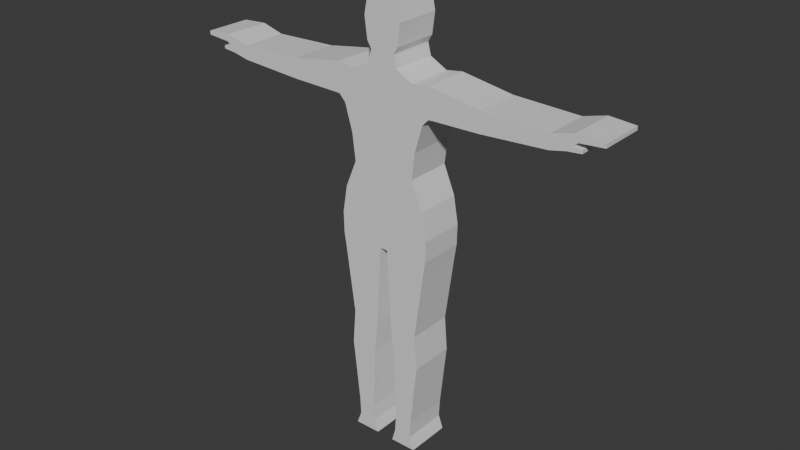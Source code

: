 # Source: grzesia.blend  (saved by Blender 4.1.24; exported with 4.5.12 LTS)
import bpy
from mathutils import Matrix  # noqa: F401  (used for matrix-valued properties, if any)

bpy.ops.wm.read_factory_settings(use_empty=True)
scene = bpy.context.scene
scene.name = 'Scene'

# ---- collections
col_collection = bpy.data.collections.new('Collection'); scene.collection.children.link(col_collection)

# ---- materials (node trees are filled in below, after node groups)
mat_material = bpy.data.materials.new('Material')
mat_material.alpha_threshold = 0.0
mat_material.use_transparent_shadow = False
mat_material.roughness = 0.5
mat_material.line_color = (0.0, 0.0, 0.0, 1.0)

# ---- material node trees
mat_material.use_nodes = True; mat_material.node_tree.nodes.clear()
_N = mat_material.node_tree.nodes; _L = mat_material.node_tree.links
n0 = _N.new('ShaderNodeOutputMaterial'); n0.name = 'Material Output'; n0.location = (300, 300)
n1 = _N.new('ShaderNodeBsdfPrincipled'); n1.name = 'Principled BSDF'; n1.location = (10, 300)
n1.inputs[3].default_value = 1.45
_L.new(n1.outputs[0], n0.inputs[0])
n0.is_active_output = True

# ---- world
world_world = bpy.data.worlds.new('World'); scene.world = world_world
world_world.use_nodes = True; world_world.node_tree.nodes.clear()
_N = world_world.node_tree.nodes; _L = world_world.node_tree.links
n0 = _N.new('ShaderNodeOutputWorld'); n0.name = 'World Output'; n0.location = (300, 300)
n1 = _N.new('ShaderNodeBackground'); n1.name = 'Background'; n1.location = (10, 300)
n1.inputs[0].default_value = (0.05088, 0.05088, 0.05088, 1.0)
_L.new(n1.outputs[0], n0.inputs[0])
n0.is_active_output = True
world_world.color = (0.05088, 0.05088, 0.05088)
world_world.use_sun_shadow = False
world_world.sun_shadow_jitter_overblur = 0.0

# ---- meshes
me_cube = bpy.data.meshes.new('Cube')
me_cube.from_pydata([(-0.294, -0.2108, 0.1453), (0.294, -0.2108, 0.1453), (-0.294, 0.2108, 0.1453), (0.294, 0.2108, 0.1453), (0.08551, 0.2108, -2.491), (-0.08551, 0.2108, -2.491), (0.08551, -0.2108, -2.491), (-0.08551, -0.2108, -2.491), (-0.135, 0.2108, 1.592), (0.135, 0.2108, 1.592), (0.3297, 0.2108, -2.491), (-0.3297, 0.2108, -2.491), (-0.135, -0.2108, 1.592), (0.135, -0.2108, 1.592), (0.3297, -0.2108, -2.491), (-0.3297, -0.2108, -2.491), (-0.4417, 0.2108, -0.3579), (0.4417, 0.2108, -0.3579), (0.4417, -0.2108, -0.3579), (-0.4417, -0.2108, -0.3579), (-0.07599, -0.2108, -1.299), (0.07599, -0.2108, -1.299), (0.3323, 0.2108, -1.299), (-0.3323, 0.2108, -1.299), (0.07599, 0.2108, -1.299), (-0.07599, 0.2108, -1.299), (0.3323, -0.2108, -1.299), (-0.3323, -0.2108, -1.299), (0.1307, -0.2108, -2.212), (-0.1307, -0.2108, -2.212), (-0.294, 0.2108, -2.212), (0.294, 0.2108, -2.212), (-0.1307, 0.2108, -2.212), (0.1307, 0.2108, -2.212), (-0.294, -0.2108, -2.212), (0.294, -0.2108, -2.212), (0.294, 0.2108, 0.943), (-0.294, 0.2108, 0.943), (-0.294, -0.2108, 0.943), (0.294, -0.2108, 0.943), (0.453, 0.2108, 0.6943), (-0.453, 0.2108, 0.6943), (0.453, -0.2108, 0.6943), (-0.453, -0.2108, 0.6943), (-0.1388, -0.2108, 1.026), (0.1388, -0.2108, 1.026), (-0.1388, 0.2108, 1.026), (0.1388, 0.2108, 1.026), (-0.1108, -0.2108, 1.136), (0.1108, -0.2108, 1.136), (-0.1108, 0.2108, 1.136), (0.1108, 0.2108, 1.136), (0.1744, -0.2108, 1.394), (-0.1744, -0.2108, 1.394), (0.1744, 0.2108, 1.394), (-0.1744, 0.2108, 1.394), (-1.973, -0.2108, 0.8765), (1.973, -0.2108, 0.8765), (-1.973, -0.2108, 0.911), (1.973, -0.2108, 0.911), (-1.973, 0.2108, 0.911), (1.973, 0.2108, 0.911), (-1.973, 0.2108, 0.8765), (1.973, 0.2108, 0.8765), (0.1202, -0.2108, -2.371), (-0.1202, -0.2108, -2.371), (-0.2863, 0.2108, -2.371), (0.2863, 0.2108, -2.371), (0.1202, 0.2108, -2.371), (-0.1202, 0.2108, -2.371), (-0.2863, -0.2108, -2.371), (0.2863, -0.2108, -2.371), (-0.3582, -0.2108, -1.617), (0.3582, -0.2108, -1.617), (-0.1066, -0.2108, -1.617), (0.1066, -0.2108, -1.617), (-0.3582, 0.2108, -1.617), (0.3582, 0.2108, -1.617), (0.1066, 0.2108, -1.617), (-0.1066, 0.2108, -1.617), (-0.417, -0.2108, -0.6824), (0.417, -0.2108, -0.6824), (-0.03619, -0.2108, -0.57), (0.03619, -0.2108, -0.57), (-0.417, 0.2108, -0.6824), (0.417, 0.2108, -0.6824), (-0.03619, 0.2108, -0.57), (0.03619, 0.2108, -0.57), (0.4375, -0.2108, -0.5484), (-0.4375, -0.2108, -0.5484), (-0.01319, -0.2108, -0.5649), (0.01319, -0.2108, -0.5649), (0.4375, 0.2108, -0.5484), (-0.4375, 0.2108, -0.5484), (-0.01319, 0.2108, -0.5649), (0.01319, 0.2108, -0.5649), (0.3984, -0.2108, -0.1057), (-0.3984, -0.2108, -0.1057), (-0.3984, 0.2108, -0.1057), (0.3984, 0.2108, -0.1057), (-0.3946, 0.2108, 0.6319), (0.3946, 0.2108, 0.6319), (0.3946, -0.2108, 0.6319), (-0.3946, -0.2108, 0.6319), (0.324, 0.2108, 0.3877), (-0.324, 0.2108, 0.3877), (-0.324, -0.2108, 0.3877), (0.324, -0.2108, 0.3877), (-0.9283, -0.2108, 0.889), (0.9283, -0.2108, 0.889), (-0.9292, -0.2108, 0.7063), (0.9292, -0.2108, 0.7063), (-0.9292, 0.2108, 0.7063), (0.9292, 0.2108, 0.7063), (-0.9283, 0.2108, 0.889), (0.9283, 0.2108, 0.889), (-0.4896, -0.2108, 0.6973), (0.4896, -0.2108, 0.6973), (-0.4515, 0.2108, 0.9656), (0.4515, 0.2108, 0.9656), (-0.4515, -0.2108, 0.9656), (0.4515, -0.2108, 0.9656), (-0.4896, 0.2108, 0.6973), (0.4896, 0.2108, 0.6973), (-1.527, -0.2108, 0.8696), (1.527, -0.2108, 0.8696), (-1.527, 0.2108, 0.7433), (1.527, 0.2108, 0.7433), (-1.527, -0.2108, 0.7433), (1.527, -0.2108, 0.7433), (-1.527, 0.2108, 0.8696), (1.527, 0.2108, 0.8696), (-1.736, -0.2108, 0.9274), (1.736, -0.2108, 0.9274), (-1.752, 0.2108, 0.8583), (1.752, 0.2108, 0.8583), (1.752, -0.2108, 0.8583), (-1.752, -0.2108, 0.8583), (1.736, 0.2108, 0.9274), (-1.736, 0.2108, 0.9274), (1.723, -0.2108, 0.8257), (-1.723, -0.2108, 0.8257), (1.668, -0.2108, 0.7748), (-1.668, -0.2108, 0.7748), (1.668, 0.2108, 0.7748), (-1.668, 0.2108, 0.7748), (1.723, 0.2108, 0.8257), (-1.723, 0.2108, 0.8257), (1.795, -0.2108, 0.816), (-1.795, -0.2108, 0.816), (-1.795, -0.2108, 0.787), (1.795, -0.2108, 0.787), (1.795, 0.2108, 0.787), (-1.795, 0.2108, 0.787), (1.795, 0.2108, 0.816), (-1.795, 0.2108, 0.816), (-0.1489, 0.2108, 1.199), (0.1489, 0.2108, 1.199), (0.1489, -0.2108, 1.199), (-0.1489, -0.2108, 1.199), (0.0, 0.2108, 1.638), (0.0, -0.2108, 1.638), (0.01318, 0.2108, -0.564), (0.01318, -0.2108, -0.564), (0.0, 0.2108, -0.5663), (0.0, -0.2108, -0.5663), (-0.01318, -0.2108, -0.564), (-0.01318, 0.2108, -0.564), (0.0, -0.2108, -0.5645), (0.0, 0.2108, -0.5645)], [], [(97, 0, 2, 98), (158, 52, 53, 159), (54, 157, 156, 55), (161, 160, 8, 12), (104, 3, 2, 105), (53, 12, 8, 55), (11, 5, 7, 15), (102, 42, 43, 103), (168, 91, 163), (101, 104, 105, 100), (95, 169, 162), (89, 19, 16, 93), (72, 27, 23, 76), (79, 25, 20, 74), (76, 23, 25, 79), (74, 20, 27, 72), (65, 29, 34, 70), (66, 30, 32, 69), (69, 32, 29, 65), (70, 34, 30, 66), (137, 132, 58, 56), (36, 40, 41, 37), (42, 39, 38, 43), (163, 88, 18, 19, 89, 166, 168), (103, 43, 41, 100), (38, 44, 46, 37), (45, 49, 48, 44), (46, 47, 36, 37), (44, 48, 50, 46), (157, 51, 50, 156), (158, 159, 48, 49), (159, 53, 55, 156), (50, 51, 47, 46), (161, 13, 9, 160), (56, 58, 60, 62), (139, 134, 62, 60), (132, 139, 60, 58), (134, 137, 56, 62), (15, 70, 66, 11), (5, 69, 65, 7), (11, 66, 69, 5), (7, 65, 70, 15), (29, 74, 72, 34), (30, 76, 79, 32), (32, 79, 74, 29), (34, 72, 76, 30), (27, 80, 84, 23), (25, 86, 82, 20), (23, 84, 86, 25), (20, 82, 80, 27), (80, 89, 93, 84), (165, 82, 86, 164), (94, 164, 86, 84, 93, 167), (169, 94, 167), (164, 94, 169, 95), (82, 165, 90, 166, 89, 80), (166, 90, 168), (90, 165, 91, 168), (19, 97, 98, 16), (106, 103, 100, 105), (103, 106, 107, 102), (96, 1, 0, 97), (2, 3, 99, 98), (41, 40, 101, 100), (0, 106, 105, 2), (122, 116, 110, 112), (120, 118, 114, 108), (118, 122, 112, 114), (116, 120, 108, 110), (43, 38, 120, 116), (37, 41, 122, 118), (38, 37, 118, 120), (41, 43, 116, 122), (112, 110, 128, 126), (108, 114, 130, 124), (114, 112, 126, 130), (110, 108, 124, 128), (137, 134, 147, 141), (124, 130, 139, 132), (130, 126, 134, 139), (128, 124, 132, 137), (141, 147, 155, 149), (126, 128, 143, 145), (128, 137, 141, 143), (134, 126, 145, 147), (153, 150, 149, 155), (145, 143, 150, 153), (147, 145, 153, 155), (143, 141, 149, 150), (48, 159, 156, 50), (99, 3, 1, 96), (54, 9, 13, 52), (14, 6, 4, 10), (52, 13, 161, 12, 53), (92, 17, 18, 88), (77, 22, 26, 73), (75, 21, 24, 78), (78, 24, 22, 77), (73, 26, 21, 75), (71, 35, 28, 64), (68, 33, 31, 67), (64, 28, 33, 68), (67, 31, 35, 71), (57, 59, 133, 136), (96, 97, 19, 18), (101, 40, 42, 102), (36, 47, 45, 39), (47, 51, 49, 45), (157, 54, 52, 158), (63, 61, 59, 57), (61, 63, 135, 138), (59, 61, 138, 133), (63, 57, 136, 135), (10, 67, 71, 14), (6, 64, 68, 4), (4, 68, 67, 10), (14, 71, 64, 6), (35, 73, 75, 28), (33, 78, 77, 31), (28, 75, 78, 33), (31, 77, 73, 35), (22, 85, 81, 26), (21, 83, 87, 24), (24, 87, 85, 22), (26, 81, 83, 21), (85, 92, 88, 81), (87, 83, 165, 164), (87, 164, 95, 162, 92, 85), (163, 91, 165, 83, 81, 88), (16, 17, 92, 162, 169, 167, 93), (107, 106, 0, 1), (17, 99, 96, 18), (104, 101, 102, 107), (98, 99, 17, 16), (3, 104, 107, 1), (113, 111, 117, 123), (109, 115, 119, 121), (115, 113, 123, 119), (111, 109, 121, 117), (117, 121, 39, 42), (119, 123, 40, 36), (121, 119, 36, 39), (123, 117, 42, 40), (127, 129, 111, 113), (125, 131, 115, 109), (131, 127, 113, 115), (129, 125, 109, 111), (140, 146, 135, 136), (133, 138, 131, 125), (138, 135, 127, 131), (136, 133, 125, 129), (148, 154, 146, 140), (144, 142, 129, 127), (142, 140, 136, 129), (146, 144, 127, 135), (154, 148, 151, 152), (152, 151, 142, 144), (154, 152, 144, 146), (151, 148, 140, 142), (38, 39, 45, 44), (9, 54, 55, 8, 160), (51, 157, 158, 49)])
_uv = me_cube.uv_layers.new(name='UVMap')
_uv.uv.foreach_set('vector', [0.5193, 0.75, 0.5345, 0.75, 0.5345, 1.0, 0.5193, 1.0, 0.5963, 0.25, 0.61, 0.25, 0.61, 0.25, 0.5963, 0.25, 0.61, 0.25, 0.5963, 0.25, 0.5963, 0.25, 0.61, 0.25, 0.6446, 0.75, 0.6446, 0.5, 0.875, 0.5, 0.875, 0.75, 0.5488, 0.25, 0.5345, 0.25, 0.5345, 0.25, 0.5488, 0.25, 0.61, 0.75, 0.625, 0.75, 0.625, 1.0, 0.61, 1.0, 0.125, 0.5, 0.375, 0.5, 0.375, 0.75, 0.125, 0.75, 0.5633, 0.25, 0.567, 0.25, 0.567, 0.25, 0.5633, 0.25, 0.4925, 0.007316, 0.4925, 0.0, 0.4926, 0.0, 0.5633, 0.25, 0.5488, 0.25, 0.5488, 0.25, 0.5633, 0.25, 0.4925, 0.5, 0.4925, 0.4927, 0.4926, 0.5, 0.4925, 0.75, 0.504, 0.75, 0.504, 1.0, 0.4925, 1.0, 0.4279, 0.75, 0.4471, 0.75, 0.4471, 1.0, 0.4279, 1.0, 0.4279, 0.5, 0.4471, 0.5, 0.4471, 0.75, 0.4279, 0.75, 0.4279, 0.25, 0.4471, 0.25, 0.4471, 0.5, 0.4279, 0.5, 0.4279, 0.0, 0.4471, 0.0, 0.4471, 0.25, 0.4279, 0.25, 0.3823, 0.0, 0.3919, 0.0, 0.3919, 0.25, 0.3823, 0.25, 0.3823, 0.25, 0.3919, 0.25, 0.3919, 0.5, 0.3823, 0.5, 0.3823, 0.5, 0.3919, 0.5, 0.3919, 0.75, 0.3823, 0.75, 0.3823, 0.75, 0.3919, 0.75, 0.3919, 1.0, 0.3823, 1.0, 0.567, 0.25, 0.5827, 0.25, 0.5827, 0.25, 0.567, 0.25, 0.5827, 0.25, 0.567, 0.25, 0.567, 0.25, 0.5827, 0.25, 0.567, 0.25, 0.5827, 0.25, 0.5827, 0.25, 0.567, 0.25, 0.4925, 0.01463, 0.4925, 0.25, 0.504, 0.25, 0.504, 0.25, 0.4925, 0.25, 0.4925, 0.01463, 0.4925, 0.007316, 0.5633, 0.75, 0.567, 0.75, 0.567, 1.0, 0.5633, 1.0, 0.5827, 0.75, 0.5878, 0.75, 0.5878, 1.0, 0.5827, 1.0, 0.5878, 0.25, 0.5944, 0.25, 0.5944, 0.25, 0.5878, 0.25, 0.5878, 0.25, 0.5878, 0.25, 0.5827, 0.25, 0.5827, 0.25, 0.5878, 0.75, 0.5944, 0.75, 0.5944, 1.0, 0.5878, 1.0, 0.5963, 0.25, 0.5944, 0.25, 0.5944, 0.25, 0.5963, 0.25, 0.5963, 0.25, 0.5963, 0.25, 0.5944, 0.25, 0.5944, 0.25, 0.5963, 0.75, 0.61, 0.75, 0.61, 1.0, 0.5963, 1.0, 0.5944, 0.25, 0.5944, 0.25, 0.5878, 0.25, 0.5878, 0.25, 0.6446, 0.75, 0.875, 0.75, 0.875, 0.5, 0.6446, 0.5, 0.567, 0.75, 0.5827, 0.75, 0.5827, 1.0, 0.567, 1.0, 0.5827, 0.25, 0.567, 0.25, 0.567, 0.25, 0.5827, 0.25, 0.5827, 0.75, 0.5827, 1.0, 0.5827, 1.0, 0.5827, 0.75, 0.567, 1.0, 0.567, 0.75, 0.567, 0.75, 0.567, 1.0, 0.375, 0.75, 0.3823, 0.75, 0.3823, 1.0, 0.375, 1.0, 0.375, 0.5, 0.3823, 0.5, 0.3823, 0.75, 0.375, 0.75, 0.375, 0.25, 0.3823, 0.25, 0.3823, 0.5, 0.375, 0.5, 0.375, 0.0, 0.3823, 0.0, 0.3823, 0.25, 0.375, 0.25, 0.3919, 0.0, 0.4279, 0.0, 0.4279, 0.25, 0.3919, 0.25, 0.3919, 0.25, 0.4279, 0.25, 0.4279, 0.5, 0.3919, 0.5, 0.3919, 0.5, 0.4279, 0.5, 0.4279, 0.75, 0.3919, 0.75, 0.3919, 0.75, 0.4279, 0.75, 0.4279, 1.0, 0.3919, 1.0, 0.4471, 0.75, 0.4912, 0.75, 0.4912, 1.0, 0.4471, 1.0, 0.4471, 0.5, 0.4912, 0.5, 0.4912, 0.75, 0.4471, 0.75, 0.4471, 0.25, 0.4912, 0.25, 0.4912, 0.5, 0.4471, 0.5, 0.4471, 0.0, 0.4912, 0.0, 0.4912, 0.25, 0.4471, 0.25, 0.4912, 0.75, 0.4925, 0.75, 0.4925, 1.0, 0.4912, 1.0, 0.4922, 0.75, 0.4912, 0.75, 0.4912, 0.5, 0.4922, 0.5, 0.4923, 0.4892, 0.4922, 0.5, 0.4912, 0.5, 0.4912, 0.25, 0.4925, 0.25, 0.4925, 0.4854, 0.4925, 0.4927, 0.4923, 0.4892, 0.4925, 0.4854, 0.4922, 0.5, 0.4923, 0.4892, 0.4925, 0.4927, 0.4925, 0.5, 0.4912, 0.0, 0.4922, 0.0, 0.4923, 0.01085, 0.4925, 0.01463, 0.4925, 0.25, 0.4912, 0.25, 0.4925, 0.01463, 0.4923, 0.01085, 0.4925, 0.007316, 0.4923, 0.01085, 0.4922, 0.0, 0.4925, 0.0, 0.4925, 0.007316, 0.504, 0.75, 0.5193, 0.75, 0.5193, 1.0, 0.504, 1.0, 0.5488, 0.75, 0.5633, 0.75, 0.5633, 1.0, 0.5488, 1.0, 0.5633, 0.25, 0.5488, 0.25, 0.5488, 0.25, 0.5633, 0.25, 0.5193, 0.25, 0.5345, 0.25, 0.5345, 0.25, 0.5193, 0.25, 0.5345, 0.25, 0.5345, 0.25, 0.5193, 0.25, 0.5193, 0.25, 0.567, 0.25, 0.567, 0.25, 0.5633, 0.25, 0.5633, 0.25, 0.5345, 0.75, 0.5488, 0.75, 0.5488, 1.0, 0.5345, 1.0, 0.567, 1.0, 0.567, 0.75, 0.567, 0.75, 0.567, 1.0, 0.5827, 0.75, 0.5827, 1.0, 0.5827, 1.0, 0.5827, 0.75, 0.5827, 0.25, 0.567, 0.25, 0.567, 0.25, 0.5827, 0.25, 0.567, 0.25, 0.5827, 0.25, 0.5827, 0.25, 0.567, 0.25, 0.567, 0.25, 0.5827, 0.25, 0.5827, 0.25, 0.567, 0.25, 0.5827, 0.25, 0.567, 0.25, 0.567, 0.25, 0.5827, 0.25, 0.5827, 0.75, 0.5827, 1.0, 0.5827, 1.0, 0.5827, 0.75, 0.567, 1.0, 0.567, 0.75, 0.567, 0.75, 0.567, 1.0, 0.567, 1.0, 0.567, 0.75, 0.567, 0.75, 0.567, 1.0, 0.5827, 0.75, 0.5827, 1.0, 0.5827, 1.0, 0.5827, 0.75, 0.5827, 0.25, 0.567, 0.25, 0.567, 0.25, 0.5827, 0.25, 0.567, 0.25, 0.5827, 0.25, 0.5827, 0.25, 0.567, 0.25, 0.567, 0.75, 0.567, 1.0, 0.567, 1.0, 0.567, 0.75, 0.5827, 0.75, 0.5827, 1.0, 0.5827, 1.0, 0.5827, 0.75, 0.5827, 0.25, 0.567, 0.25, 0.567, 0.25, 0.5827, 0.25, 0.567, 0.25, 0.5827, 0.25, 0.5827, 0.25, 0.567, 0.25, 0.567, 0.75, 0.567, 1.0, 0.567, 1.0, 0.567, 0.75, 0.567, 1.0, 0.567, 0.75, 0.567, 0.75, 0.567, 1.0, 0.567, 0.25, 0.567, 0.25, 0.567, 0.25, 0.567, 0.25, 0.567, 0.25, 0.567, 0.25, 0.567, 0.25, 0.567, 0.25, 0.567, 1.0, 0.567, 0.75, 0.567, 0.75, 0.567, 1.0, 0.567, 1.0, 0.567, 0.75, 0.567, 0.75, 0.567, 1.0, 0.567, 0.25, 0.567, 0.25, 0.567, 0.25, 0.567, 0.25, 0.567, 0.25, 0.567, 0.25, 0.567, 0.25, 0.567, 0.25, 0.5944, 0.75, 0.5963, 0.75, 0.5963, 1.0, 0.5944, 1.0, 0.5193, 1.0, 0.5345, 1.0, 0.5345, 0.75, 0.5193, 0.75, 0.61, 1.0, 0.625, 1.0, 0.625, 0.75, 0.61, 0.75, 0.125, 0.75, 0.375, 0.75, 0.375, 0.5, 0.125, 0.5, 0.61, 0.25, 0.625, 0.25, 0.625, 0.01965, 0.625, 0.25, 0.61, 0.25, 0.4925, 1.0, 0.504, 1.0, 0.504, 0.75, 0.4925, 0.75, 0.4279, 1.0, 0.4471, 1.0, 0.4471, 0.75, 0.4279, 0.75, 0.4279, 0.75, 0.4471, 0.75, 0.4471, 0.5, 0.4279, 0.5, 0.4279, 0.5, 0.4471, 0.5, 0.4471, 0.25, 0.4279, 0.25, 0.4279, 0.25, 0.4471, 0.25, 0.4471, 0.0, 0.4279, 0.0, 0.3823, 0.25, 0.3919, 0.25, 0.3919, 0.0, 0.3823, 0.0, 0.3823, 0.5, 0.3919, 0.5, 0.3919, 0.25, 0.3823, 0.25, 0.3823, 0.75, 0.3919, 0.75, 0.3919, 0.5, 0.3823, 0.5, 0.3823, 1.0, 0.3919, 1.0, 0.3919, 0.75, 0.3823, 0.75, 0.567, 0.25, 0.5827, 0.25, 0.5827, 0.25, 0.567, 0.25, 0.5193, 0.25, 0.5193, 0.25, 0.504, 0.25, 0.504, 0.25, 0.5633, 1.0, 0.567, 1.0, 0.567, 0.75, 0.5633, 0.75, 0.5827, 1.0, 0.5878, 1.0, 0.5878, 0.75, 0.5827, 0.75, 0.5878, 1.0, 0.5944, 1.0, 0.5944, 0.75, 0.5878, 0.75, 0.5963, 1.0, 0.61, 1.0, 0.61, 0.75, 0.5963, 0.75, 0.567, 1.0, 0.5827, 1.0, 0.5827, 0.75, 0.567, 0.75, 0.5827, 0.25, 0.567, 0.25, 0.567, 0.25, 0.5827, 0.25, 0.5827, 0.75, 0.5827, 1.0, 0.5827, 1.0, 0.5827, 0.75, 0.567, 1.0, 0.567, 0.75, 0.567, 0.75, 0.567, 1.0, 0.375, 1.0, 0.3823, 1.0, 0.3823, 0.75, 0.375, 0.75, 0.375, 0.75, 0.3823, 0.75, 0.3823, 0.5, 0.375, 0.5, 0.375, 0.5, 0.3823, 0.5, 0.3823, 0.25, 0.375, 0.25, 0.375, 0.25, 0.3823, 0.25, 0.3823, 0.0, 0.375, 0.0, 0.3919, 0.25, 0.4279, 0.25, 0.4279, 0.0, 0.3919, 0.0, 0.3919, 0.5, 0.4279, 0.5, 0.4279, 0.25, 0.3919, 0.25, 0.3919, 0.75, 0.4279, 0.75, 0.4279, 0.5, 0.3919, 0.5, 0.3919, 1.0, 0.4279, 1.0, 0.4279, 0.75, 0.3919, 0.75, 0.4471, 1.0, 0.4912, 1.0, 0.4912, 0.75, 0.4471, 0.75, 0.4471, 0.75, 0.4912, 0.75, 0.4912, 0.5, 0.4471, 0.5, 0.4471, 0.5, 0.4912, 0.5, 0.4912, 0.25, 0.4471, 0.25, 0.4471, 0.25, 0.4912, 0.25, 0.4912, 0.0, 0.4471, 0.0, 0.4912, 1.0, 0.4925, 1.0, 0.4925, 0.75, 0.4912, 0.75, 0.4912, 0.5, 0.4912, 0.75, 0.4922, 0.75, 0.4922, 0.5, 0.4912, 0.5, 0.4922, 0.5, 0.4923, 0.4892, 0.4925, 0.4854, 0.4925, 0.25, 0.4912, 0.25, 0.4925, 0.01463, 0.4923, 0.01085, 0.4922, 0.0, 0.4912, 0.0, 0.4912, 0.25, 0.4925, 0.25, 0.504, 0.25, 0.504, 0.25, 0.4925, 0.25, 0.4926, 0.5, 0.4925, 0.4927, 0.4925, 0.4854, 0.4925, 0.25, 0.5488, 0.25, 0.5488, 0.25, 0.5345, 0.25, 0.5345, 0.25, 0.504, 1.0, 0.5193, 1.0, 0.5193, 0.75, 0.504, 0.75, 0.5488, 1.0, 0.5633, 1.0, 0.5633, 0.75, 0.5488, 0.75, 0.5193, 0.25, 0.5193, 0.25, 0.504, 0.25, 0.504, 0.25, 0.5345, 1.0, 0.5488, 1.0, 0.5488, 0.75, 0.5345, 0.75, 0.567, 1.0, 0.567, 0.75, 0.567, 0.75, 0.567, 1.0, 0.5827, 0.75, 0.5827, 1.0, 0.5827, 1.0, 0.5827, 0.75, 0.5827, 0.25, 0.567, 0.25, 0.567, 0.25, 0.5827, 0.25, 0.567, 0.25, 0.5827, 0.25, 0.5827, 0.25, 0.567, 0.25, 0.567, 0.25, 0.5827, 0.25, 0.5827, 0.25, 0.567, 0.25, 0.5827, 0.25, 0.567, 0.25, 0.567, 0.25, 0.5827, 0.25, 0.5827, 0.75, 0.5827, 1.0, 0.5827, 1.0, 0.5827, 0.75, 0.567, 1.0, 0.567, 0.75, 0.567, 0.75, 0.567, 1.0, 0.567, 1.0, 0.567, 0.75, 0.567, 0.75, 0.567, 1.0, 0.5827, 0.75, 0.5827, 1.0, 0.5827, 1.0, 0.5827, 0.75, 0.5827, 0.25, 0.567, 0.25, 0.567, 0.25, 0.5827, 0.25, 0.567, 0.25, 0.5827, 0.25, 0.5827, 0.25, 0.567, 0.25, 0.567, 0.75, 0.567, 1.0, 0.567, 1.0, 0.567, 0.75, 0.5827, 0.75, 0.5827, 1.0, 0.5827, 1.0, 0.5827, 0.75, 0.5827, 0.25, 0.567, 0.25, 0.567, 0.25, 0.5827, 0.25, 0.567, 0.25, 0.5827, 0.25, 0.5827, 0.25, 0.567, 0.25, 0.567, 0.75, 0.567, 1.0, 0.567, 1.0, 0.567, 0.75, 0.567, 1.0, 0.567, 0.75, 0.567, 0.75, 0.567, 1.0, 0.567, 0.25, 0.567, 0.25, 0.567, 0.25, 0.567, 0.25, 0.567, 0.25, 0.567, 0.25, 0.567, 0.25, 0.567, 0.25, 0.567, 1.0, 0.567, 0.75, 0.567, 0.75, 0.567, 1.0, 0.567, 1.0, 0.567, 0.75, 0.567, 0.75, 0.567, 1.0, 0.567, 0.25, 0.567, 0.25, 0.567, 0.25, 0.567, 0.25, 0.567, 0.25, 0.567, 0.25, 0.567, 0.25, 0.567, 0.25, 0.5827, 0.25, 0.5827, 0.25, 0.5878, 0.25, 0.5878, 0.25, 0.625, 0.25, 0.61, 0.25, 0.61, 0.25, 0.625, 0.25, 0.625, 0.4804, 0.5944, 1.0, 0.5963, 1.0, 0.5963, 0.75, 0.5944, 0.75])
me_cube.materials.append(mat_material)
me_cube.use_mirror_vertex_groups = False
me_cube.update()
arm_szkielet = bpy.data.armatures.new('Szkielet')  # bones are not reproduced

# ---- objects
ob_cube = bpy.data.objects.new('Cube', me_cube)
ob_szkielet = bpy.data.objects.new('Szkielet', arm_szkielet)

# ---- transforms, parenting, visibility, modifiers, constraints
ob_cube.parent = ob_szkielet
ob_cube.location = (0.0, 0.0, 0.0)
ob_cube.lock_rotations_4d = False
ob_cube.empty_display_type = 'ARROWS'
ob_cube.lineart.crease_threshold = 0.0
_vg = ob_cube.vertex_groups.new(name='Kość')
for _i, _w in zip([0, 1, 2, 3, 16, 17, 18, 19, 96, 97, 98, 99, 100, 101, 102, 103, 104, 105, 106, 107], [0.6111, 0.5593, 0.6058, 0.5645, 0.03791, 0.02828, 0.02957, 0.03646, 0.1598, 0.186, 0.1789, 0.1645, 0.02949, 0.02062, 0.02154, 0.02847, 0.1647, 0.1673, 0.1787, 0.1557]): _vg.add([_i], _w, 'REPLACE')
_vg = ob_cube.vertex_groups.new(name='Kość.001')
for _i, _w in zip([0, 1, 2, 3, 36, 37, 38, 39, 40, 41, 42, 43, 44, 45, 46, 47, 48, 49, 50, 51, 96, 97, 98, 99, 100, 101, 102, 103, 104, 105, 106, 107, 116, 117, 118, 119, 121, 122, 123, 156, 157, 158, 159], [0.1288, 0.1504, 0.1357, 0.1439, 0.09691, 0.1214, 0.0924, 0.125, 0.06761, 0.07433, 0.07442, 0.06668, 0.3498, 0.3974, 0.3851, 0.3682, 0.1408, 0.1632, 0.1499, 0.1555, 0.03502, 0.02927, 0.0301, 0.03384, 0.1358, 0.117, 0.1316, 0.1185, 0.5085, 0.5349, 0.5006, 0.5369, 0.02906, 0.03849, 0.01023, 0.001859, 0.01183, 0.03838, 0.03017, 0.08161, 0.08473, 0.08709, 0.07914]): _vg.add([_i], _w, 'REPLACE')
_vg = ob_cube.vertex_groups.new(name='Kość.002')
for _i, _w in zip([8, 9, 12, 13, 36, 37, 38, 39, 44, 45, 46, 47, 48, 49, 50, 51, 52, 53, 54, 55, 156, 157, 158, 159, 160, 161], [0.05676, 0.06111, 0.05463, 0.05419, 0.04824, 0.06097, 0.05191, 0.05804, 0.2112, 0.1968, 0.2067, 0.1997, 0.5857, 0.5634, 0.5911, 0.5592, 0.1718, 0.1648, 0.1647, 0.1743, 0.6264, 0.6088, 0.6181, 0.6125, 0.0284, 0.0348]): _vg.add([_i], _w, 'REPLACE')
_vg = ob_cube.vertex_groups.new(name='Kość.003')
for _i, _w in zip([8, 9, 12, 13, 44, 45, 46, 47, 48, 49, 50, 51, 52, 53, 54, 55, 156, 157, 158, 159, 160, 161], [0.9283, 0.9219, 0.9306, 0.931, 0.03588, 0.03325, 0.03122, 0.03633, 0.1184, 0.1201, 0.1137, 0.1233, 0.781, 0.7907, 0.789, 0.7804, 0.2123, 0.2187, 0.2123, 0.2219, 0.9502, 0.9461]): _vg.add([_i], _w, 'REPLACE')
_vg = ob_cube.vertex_groups.new(name='Kość.004')
for _i, _w in zip([1, 3, 36, 39, 40, 42, 44, 45, 46, 47, 49, 50, 51, 101, 102, 104, 107, 117, 119, 121, 123, 157, 158], [0.004349, 0.01459, 0.6426, 0.5535, 0.2784, 0.2274, 0.03792, 0.2116, 0.05001, 0.2534, 0.08168, 0.005885, 0.09716, 0.4222, 0.3539, 0.1248, 0.1015, 0.1365, 0.1551, 0.1334, 0.1659, 0.05157, 0.03645]): _vg.add([_i], _w, 'REPLACE')
_vg = ob_cube.vertex_groups.new(name='Kość.005')
for _i, _w in zip([1, 3, 36, 39, 40, 42, 45, 47, 49, 51, 101, 102, 104, 107, 109, 111, 113, 115, 117, 119, 121, 123, 125, 127, 129, 131], [0.01176, 0.009087, 0.1813, 0.227, 0.6184, 0.6574, 0.08544, 0.07239, 0.01501, 0.006192, 0.3742, 0.4204, 0.1126, 0.1178, 0.8734, 0.5412, 0.54, 0.8784, 0.7731, 0.7915, 0.8089, 0.7521, 0.02692, 0.008795, 0.009278, 0.02658]): _vg.add([_i], _w, 'REPLACE')
_vg = ob_cube.vertex_groups.new(name='Kość.006')
for _i, _w in zip([109, 111, 113, 115, 117, 123, 125, 127, 129, 131, 133, 135, 136, 140, 142, 144, 146, 148, 151, 152, 154], [0.1097, 0.4488, 0.4458, 0.08843, 0.01465, 0.008296, 0.79, 0.6999, 0.8255, 0.2194, 0.08159, 0.0371, 0.06047, 0.1294, 0.2937, 0.2562, 0.1076, 0.128, 0.1359, 0.1415, 0.12]): _vg.add([_i], _w, 'REPLACE')
_vg = ob_cube.vertex_groups.new(name='Kość.007')
for _i, _w in zip([57, 59, 61, 63, 125, 127, 129, 131, 133, 135, 136, 138, 140, 142, 144, 146, 148, 151, 152, 154], [0.06653, 0.05956, 0.0686, 0.07838, 0.08016, 0.2391, 0.114, 0.6488, 0.07508, 0.266, 0.2527, 0.1349, 0.3728, 0.4765, 0.4944, 0.3935, 0.5348, 0.5651, 0.4969, 0.496]): _vg.add([_i], _w, 'REPLACE')
_vg = ob_cube.vertex_groups.new(name='Kość.008')
for _i, _w in zip([57, 59, 61, 63, 125, 131, 133, 135, 136, 138, 140, 142, 144, 146, 148, 151, 152, 154], [0.1586, 0.162, 0.1534, 0.1636, 0.04895, 0.04764, 0.4304, 0.4603, 0.4681, 0.4292, 0.3366, 0.1486, 0.1594, 0.3305, 0.2266, 0.2003, 0.2379, 0.2535]): _vg.add([_i], _w, 'REPLACE')
_vg = ob_cube.vertex_groups.new(name='Kość.009')
for _i, _w in zip([57, 59, 61, 63, 125, 131, 133, 135, 136, 138, 140, 142, 144, 146, 148, 151, 152, 154], [0.7508, 0.7524, 0.764, 0.7425, 0.03295, 0.03845, 0.4088, 0.2271, 0.2158, 0.4079, 0.1559, 0.07028, 0.07887, 0.1631, 0.1055, 0.0934, 0.1171, 0.1248]): _vg.add([_i], _w, 'REPLACE')
_vg = ob_cube.vertex_groups.new(name='Kość.013')
for _i, _w in zip([0, 37, 38, 41, 43, 44, 45, 46, 47, 48, 49, 50, 51, 100, 103, 105, 106, 116, 118, 120, 122, 156, 159], [0.00395, 0.5504, 0.6413, 0.2023, 0.2579, 0.2575, 0.05014, 0.2128, 0.03667, 0.09259, 0.008769, 0.07688, 0.001083, 0.3128, 0.3924, 0.08943, 0.116, 0.154, 0.131, 0.1532, 0.1216, 0.03284, 0.05044]): _vg.add([_i], _w, 'REPLACE')
_vg = ob_cube.vertex_groups.new(name='Kość.014')
for _i, _w in zip([0, 2, 37, 38, 41, 43, 44, 46, 48, 50, 100, 103, 105, 106, 108, 110, 112, 114, 116, 118, 120, 122, 124, 126, 128, 130], [0.006623, 0.009129, 0.2309, 0.1841, 0.6805, 0.6374, 0.07485, 0.0879, 0.004443, 0.0126, 0.4514, 0.3972, 0.1255, 0.1199, 0.8787, 0.5403, 0.5417, 0.8736, 0.7631, 0.8113, 0.7936, 0.7868, 0.02665, 0.009321, 0.008839, 0.02695]): _vg.add([_i], _w, 'REPLACE')
_vg = ob_cube.vertex_groups.new(name='Kość.015')
for _i, _w in zip([56, 58, 60, 62, 108, 110, 112, 114, 116, 122, 124, 126, 128, 130, 132, 134, 137, 139, 141, 143, 145, 147, 149, 150, 153, 155], [0.008616, 0.006868, 0.007548, 0.003318, 0.1069, 0.4502, 0.4497, 0.1126, 0.009212, 0.01452, 0.8387, 0.8463, 0.8492, 0.8372, 0.09184, 0.06702, 0.07403, 0.08998, 0.1445, 0.3152, 0.3049, 0.1373, 0.1548, 0.1797, 0.1442, 0.1362]): _vg.add([_i], _w, 'REPLACE')
_vg = ob_cube.vertex_groups.new(name='Kość.016')
for _i, _w in zip([56, 58, 60, 62, 126, 128, 132, 134, 137, 139, 141, 143, 145, 147, 149, 150, 153, 155], [0.03294, 0.01924, 0.02139, 0.03048, 0.0767, 0.01254, 0.03684, 0.1566, 0.1533, 0.03553, 0.2302, 0.1404, 0.3862, 0.2474, 0.3238, 0.2976, 0.4762, 0.4396]): _vg.add([_i], _w, 'REPLACE')
_vg = ob_cube.vertex_groups.new(name='Kość.017')
for _i, _w in zip([56, 58, 60, 62, 124, 126, 128, 130, 132, 134, 137, 139, 141, 143, 145, 147, 149, 150, 153, 155], [0.1869, 0.1728, 0.1832, 0.1823, 0.06528, 0.01862, 0.07852, 0.05791, 0.4527, 0.5578, 0.5427, 0.4544, 0.4569, 0.4544, 0.2276, 0.4543, 0.3908, 0.3989, 0.2806, 0.3136]): _vg.add([_i], _w, 'REPLACE')
_vg = ob_cube.vertex_groups.new(name='Kość.018')
for _i, _w in zip([56, 58, 60, 62, 124, 130, 132, 134, 137, 139, 141, 143, 145, 147, 149, 150, 153, 155], [0.7411, 0.7629, 0.7511, 0.7496, 0.03846, 0.03293, 0.4077, 0.2156, 0.227, 0.4087, 0.163, 0.07885, 0.07027, 0.1557, 0.125, 0.1173, 0.0936, 0.1056]): _vg.add([_i], _w, 'REPLACE')
_vg = ob_cube.vertex_groups.new(name='Kość.010')
for _i, _w in zip([1, 3, 16, 17, 18, 21, 22, 24, 26, 73, 75, 77, 78, 80, 81, 82, 83, 84, 85, 86, 87, 88, 90, 91, 92, 94, 95, 96, 97, 98, 99, 104, 107, 162, 163, 164, 165, 166, 167, 168, 169], [0.1949, 0.1933, 0.001615, 0.9173, 0.9088, 0.9108, 0.9187, 0.9133, 0.9238, 0.0871, 0.08568, 0.08714, 0.0852, 0.005028, 0.9518, 0.3105, 0.6731, 0.0176, 0.9575, 0.3532, 0.6366, 0.9361, 0.371, 0.6111, 0.9567, 0.428, 0.5588, 0.7415, 0.01312, 0.01887, 0.7371, 0.0534, 0.05106, 0.5507, 0.6111, 0.4989, 0.4946, 0.3805, 0.4353, 0.4063, 0.4942]): _vg.add([_i], _w, 'REPLACE')
_vg = ob_cube.vertex_groups.new(name='Kość.011')
for _i, _w in zip([4, 6, 10, 14, 21, 22, 24, 26, 28, 31, 33, 35, 64, 67, 68, 71, 73, 75, 77, 78], [0.1185, 0.1347, 0.1489, 0.1539, 0.077, 0.07785, 0.07524, 0.07411, 0.8645, 0.8647, 0.8679, 0.8699, 0.2576, 0.2717, 0.2578, 0.2828, 0.9067, 0.9073, 0.9063, 0.908]): _vg.add([_i], _w, 'REPLACE')
_vg = ob_cube.vertex_groups.new(name='Kość.012')
for _i, _w in zip([4, 6, 10, 14, 28, 31, 33, 35, 64, 67, 68, 71], [0.8809, 0.8646, 0.8503, 0.8453, 0.1309, 0.1304, 0.1277, 0.1254, 0.7411, 0.7268, 0.7409, 0.7157]): _vg.add([_i], _w, 'REPLACE')
_vg = ob_cube.vertex_groups.new(name='Kość.019')
for _i, _w in zip([0, 1, 2, 16, 17, 18, 19, 20, 23, 25, 27, 72, 74, 76, 79, 80, 81, 82, 83, 84, 85, 86, 87, 88, 89, 90, 91, 93, 94, 95, 96, 97, 98, 99, 105, 106, 162, 163, 164, 165, 166, 167, 168, 169], [0.1701, 8.519e-05, 0.1715, 0.915, 0.005068, 0.02006, 0.9309, 0.9132, 0.9246, 0.9086, 0.9195, 0.08625, 0.08597, 0.0862, 0.08628, 0.9624, 0.02602, 0.6777, 0.3173, 0.9559, 0.01498, 0.6356, 0.3524, 0.04155, 0.9625, 0.6161, 0.379, 0.962, 0.56, 0.4293, 0.02186, 0.7223, 0.7276, 0.01984, 0.04022, 0.04523, 0.4372, 0.379, 0.4896, 0.4943, 0.6064, 0.5526, 0.5806, 0.4938]): _vg.add([_i], _w, 'REPLACE')
_vg = ob_cube.vertex_groups.new(name='Kość.020')
for _i, _w in zip([5, 7, 11, 15, 20, 23, 25, 27, 29, 30, 32, 34, 65, 66, 69, 70, 72, 74, 76, 79], [0.1332, 0.118, 0.1516, 0.1471, 0.07621, 0.07368, 0.07794, 0.07739, 0.8677, 0.8705, 0.8642, 0.8653, 0.2569, 0.2808, 0.2564, 0.27, 0.9073, 0.9072, 0.9077, 0.9065]): _vg.add([_i], _w, 'REPLACE')
_vg = ob_cube.vertex_groups.new(name='Kość.021')
for _i, _w in zip([5, 7, 11, 15, 29, 30, 32, 34, 65, 66, 69, 70], [0.8661, 0.8814, 0.8476, 0.8521, 0.1279, 0.1249, 0.1313, 0.1299, 0.7418, 0.7177, 0.7422, 0.7285]): _vg.add([_i], _w, 'REPLACE')
_m = ob_cube.modifiers.new('Szkielet', 'ARMATURE')
_m.object = ob_szkielet
ob_szkielet.location = (0.0, 0.0, 0.0)

# ---- collection membership
col_collection.objects.link(ob_cube)
col_collection.objects.link(ob_szkielet)

# ---- scene / render settings (as saved in the file)
scene.frame_start = 1; scene.frame_end = 250; scene.frame_set(0)
scene.render.engine = 'BLENDER_EEVEE_NEXT'
scene.cycles.sampling_pattern = 'TABULATED_SOBOL'
scene.eevee.ray_tracing_options.trace_max_roughness = 0.0
bpy.context.view_layer.update()

# ---- added for rendering (the .blend has no active camera and no usable light): camera, sun
cam_auto = bpy.data.cameras.new('AutoCamera')
cam_auto.lens = 50.0
cam_auto.sensor_width = 36.0
cam_auto.clip_end = 1000.0
ob_auto_camera = bpy.data.objects.new('AutoCamera', cam_auto)
scene.collection.objects.link(ob_auto_camera)
ob_auto_camera.location = (5.29874, -6.35848, 3.81227)
ob_auto_camera.rotation_euler = (1.09748, -7.21219e-08, 0.694738)
scene.camera = ob_auto_camera
light_auto_sun = bpy.data.lights.new('AutoSun', 'SUN')
light_auto_sun.energy = 3.0
light_auto_sun.angle = 0.0523599
ob_auto_sun = bpy.data.objects.new('AutoSun', light_auto_sun)
scene.collection.objects.link(ob_auto_sun)
ob_auto_sun.rotation_euler = (0.872665, 0.174533, 0.523599)
bpy.context.view_layer.update()

